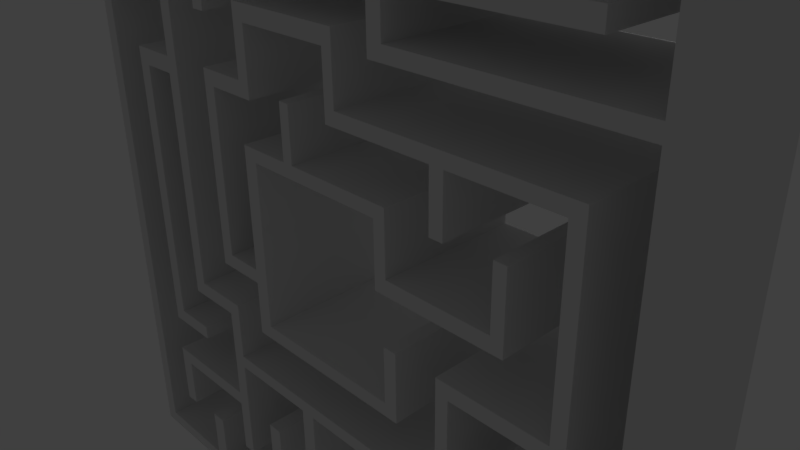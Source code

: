 # Source: laberinto.blend  (saved by Blender 2.77.0; exported with 4.5.12 LTS)
import bpy
from mathutils import Matrix  # noqa: F401  (used for matrix-valued properties, if any)

bpy.ops.wm.read_factory_settings(use_empty=True)
scene = bpy.context.scene
scene.name = 'Scene'

# ---- collections
col_collection_1 = bpy.data.collections.new('Collection 1'); scene.collection.children.link(col_collection_1)

# ---- materials (node trees are filled in below, after node groups)
mat_material = bpy.data.materials.new('Material')
mat_material.alpha_threshold = 0.0
mat_material.use_transparent_shadow = False
mat_material.roughness = 0.5
mat_material.line_color = (0.0, 0.0, 0.0, 1.0)

# ---- material node trees

# ---- world
world_world = bpy.data.worlds.new('World'); scene.world = world_world
world_world.color = (0.05088, 0.05088, 0.05088)
world_world.use_sun_shadow = False
world_world.sun_shadow_jitter_overblur = 0.0
world_world.cycles.sampling_method = 'MANUAL'

# ---- cameras
cam_camera = bpy.data.cameras.new('Camera')
cam_camera.clip_end = 100.0
cam_camera.lens = 35.0
cam_camera.sensor_width = 32.0
cam_camera.sensor_height = 18.0
cam_camera.ortho_scale = 7.314
cam_camera.dof.focus_distance = 0.0
cam_camera.dof.aperture_fstop = 128.0

# ---- lights
light_lamp = bpy.data.lights.new('Lamp', 'POINT')
light_lamp.transmission_factor = 0.0
light_lamp.cutoff_distance = 30.0
light_lamp.energy = 100.0
light_lamp.shadow_buffer_clip_start = 1.001
light_lamp.shadow_soft_size = 0.1
light_lamp.shadow_maximum_resolution = 0.006
light_lamp.use_absolute_resolution = True

# ---- meshes
me_cube = bpy.data.meshes.new('Cube')
me_cube.from_pydata([(-0.774, 1.0, -1.0), (-0.774, -1.0, -1.0), (-1.0, -1.0, -1.0), (-1.0, 1.0, -1.0), (-0.774, 1.0, 1.0), (-0.774, -1.0, 1.0), (-1.0, -1.0, 1.0), (-1.0, 1.0, 1.0), (-0.774, 1.0, 1.439), (-0.774, -1.0, 1.439), (-1.0, 1.0, 1.439), (-1.0, -1.0, 1.439), (-0.774, -1.0, 1.256), (-1.0, -1.0, 1.256), (-0.774, 1.0, 1.256), (-1.0, 1.0, 1.256), (1.559, 1.0, 1.439), (1.559, -1.0, 1.439), (1.559, -1.0, 1.256), (1.559, 1.0, 1.256), (-0.774, 1.0, -1.316), (-0.774, -1.0, -1.316), (-1.0, 1.0, -1.316), (-1.0, -1.0, -1.316), (-1.0, 1.0, -1.123), (-1.0, -1.0, -1.123), (-0.774, -1.0, -1.123), (-0.774, 1.0, -1.123), (1.699, 1.0, -1.316), (1.699, -1.0, -1.316), (1.699, 1.0, -1.123), (1.699, -1.0, -1.123), (1.505, 1.0, -1.316), (1.505, -1.0, -1.316), (1.505, 1.0, -1.123), (1.505, -1.0, -1.123), (1.699, -1.0, -0.3335), (1.699, 1.0, -0.3335), (1.505, 1.0, -0.3335), (1.505, -1.0, -0.3335), (1.382, -1.0, 1.256), (1.382, -1.0, 1.439), (1.382, 1.0, 1.439), (1.382, 1.0, 1.256), (1.559, 1.0, 0.3612), (1.559, -1.0, 0.3612), (1.382, -1.0, 0.3612), (1.382, 1.0, 0.3612), (1.382, -1.0, 0.5677), (1.559, -1.0, 0.5677), (1.382, 1.0, 0.5677), (1.559, 1.0, 0.5677), (3.243, 1.0, 0.3612), (3.243, -1.0, 0.3612), (3.243, 1.0, 0.5677), (3.243, -1.0, 0.5677), (3.067, -1.0, 0.3612), (3.067, -1.0, 0.5677), (3.067, 1.0, 0.5677), (3.067, 1.0, 0.3612), (3.243, -1.0, 1.41), (3.243, 1.0, 1.41), (3.067, 1.0, 1.41), (3.067, -1.0, 1.41), (-0.1908, -1.0, 1.439), (-0.1908, 1.0, 1.439), (-0.1908, -1.0, 1.256), (-0.1908, 1.0, 1.256), (-0.02991, -1.0, 1.256), (-0.02991, 1.0, 1.256), (-0.02991, -1.0, 1.439), (-0.02991, 1.0, 1.439), (-0.02991, -1.0, 2.193), (-0.1908, -1.0, 2.193), (-0.02991, 1.0, 2.193), (-0.1908, 1.0, 2.193), (-0.774, 1.0, -0.3333), (-0.774, -1.0, -0.3333), (-1.0, -1.0, -0.3333), (-1.0, 1.0, -0.3333), (-0.774, 1.0, -0.5333), (-0.774, -1.0, -0.5333), (-1.0, -1.0, -0.5333), (-1.0, 1.0, -0.5333), (-1.772, -1.0, -0.5333), (-1.772, -1.0, -0.3333), (-1.772, 1.0, -0.5333), (-1.772, 1.0, -0.3333), (-1.57, 1.0, -0.3333), (-1.57, -1.0, -0.3333), (-1.57, 1.0, -0.5333), (-1.57, -1.0, -0.5333), (-1.772, -1.0, 2.263), (-1.772, 1.0, 2.263), (-1.57, 1.0, 2.263), (-1.57, -1.0, 2.263), (-1.772, 1.0, 2.052), (-1.57, 1.0, 2.052), (-1.57, -1.0, 2.052), (-1.772, -1.0, 2.052), (-0.7987, 1.0, 2.263), (-0.7987, -1.0, 2.263), (-0.7987, 1.0, 2.052), (-0.7987, -1.0, 2.052), (-0.9916, -1.0, 2.052), (-0.9916, -1.0, 2.263), (-0.9916, 1.0, 2.263), (-0.9916, 1.0, 2.052), (-0.7987, 1.0, 3.21), (-0.7987, -1.0, 3.21), (-0.9916, 1.0, 3.21), (-0.9916, -1.0, 3.21), (-0.9916, 1.0, 2.982), (-0.7987, 1.0, 2.982), (-0.9916, -1.0, 2.982), (-0.7987, -1.0, 2.982), (0.7975, 1.0, 3.21), (0.7975, -1.0, 3.21), (0.7975, 1.0, 2.982), (0.7975, -1.0, 2.982), (0.6379, 1.0, 2.982), (0.6379, -1.0, 2.982), (0.6379, -1.0, 3.21), (0.6379, 1.0, 3.21), (0.7975, 1.0, 2.122), (0.7975, -1.0, 2.122), (0.6379, 1.0, 2.122), (0.6379, -1.0, 2.122), (0.7975, 1.0, 2.311), (0.6379, 1.0, 2.311), (0.6379, -1.0, 2.311), (0.7975, -1.0, 2.311), (4.06, 1.0, 2.122), (4.06, -1.0, 2.122), (4.06, 1.0, 2.311), (4.06, -1.0, 2.311), (2.411, -1.0, 2.311), (2.411, 1.0, 2.311), (2.411, 1.0, 2.122), (2.411, -1.0, 2.122), (2.218, 1.0, 2.311), (2.218, 1.0, 2.122), (2.218, -1.0, 2.122), (2.218, -1.0, 2.311), (2.411, 1.0, 1.333), (2.411, -1.0, 1.333), (2.218, 1.0, 1.333), (2.218, -1.0, 1.333), (3.867, -1.0, 2.311), (3.867, 1.0, 2.311), (3.867, 1.0, 2.122), (3.867, -1.0, 2.122), (4.06, 1.0, -2.929), (4.06, -1.0, -2.929), (3.867, 1.0, -2.929), (3.867, -1.0, -2.929), (4.06, 1.0, -0.3193), (3.867, 1.0, -0.3193), (3.867, -1.0, -0.3193), (4.06, -1.0, -0.3193), (4.06, 1.0, -0.5298), (3.867, 1.0, -0.5298), (3.867, -1.0, -0.5298), (4.06, -1.0, -0.5298), (2.33, 1.0, -0.5298), (2.33, 1.0, -0.3193), (2.33, -1.0, -0.5298), (2.33, -1.0, -0.3193), (2.517, -1.0, -0.5298), (2.517, 1.0, -0.5298), (2.517, 1.0, -0.3193), (2.517, -1.0, -0.3193), (2.33, 1.0, -2.193), (2.33, -1.0, -2.193), (2.517, -1.0, -2.193), (2.517, 1.0, -2.193), (2.517, 1.0, -2.006), (2.33, 1.0, -2.006), (2.33, -1.0, -2.006), (2.517, -1.0, -2.006), (-1.774, 1.0, -2.193), (-1.774, -1.0, -2.193), (-1.774, 1.0, -2.006), (-1.774, -1.0, -2.006), (0.04794, -1.0, -2.193), (0.04794, 1.0, -2.193), (0.04794, 1.0, -2.006), (0.04794, -1.0, -2.006), (-0.1798, -1.0, -2.193), (-0.1798, 1.0, -2.193), (-0.1798, 1.0, -2.006), (-0.1798, -1.0, -2.006), (-0.1798, 1.0, -3.729), (0.04794, 1.0, -3.729), (0.04794, -1.0, -3.729), (-0.1798, -1.0, -3.729), (-1.564, -1.0, -2.193), (-1.564, 1.0, -2.193), (-1.564, 1.0, -2.006), (-1.564, -1.0, -2.006), (-1.774, 1.0, -3.792), (-1.774, -1.0, -3.792), (-1.564, -1.0, -3.792), (-1.564, 1.0, -3.792), (-1.774, 1.0, -1.143), (-1.774, -1.0, -1.143), (-1.564, 1.0, -1.143), (-1.564, -1.0, -1.143), (-1.774, 1.0, -1.358), (-1.564, 1.0, -1.358), (-1.564, -1.0, -1.358), (-1.774, -1.0, -1.358), (-2.658, 1.0, -1.143), (-2.658, -1.0, -1.143), (-2.658, 1.0, -1.358), (-2.658, -1.0, -1.358), (-2.447, 1.0, -1.358), (-2.447, 1.0, -1.143), (-2.447, -1.0, -1.143), (-2.447, -1.0, -1.358), (-2.658, 1.0, 3.93), (-2.658, -1.0, 3.93), (-2.447, 1.0, 3.93), (-2.447, -1.0, 3.93), (-2.447, 1.0, 3.698), (-2.447, -1.0, 3.698), (-2.658, -1.0, 3.698), (-2.658, 1.0, 3.698), (-2.447, -1.0, 1.999), (-2.658, -1.0, 1.999), (-2.658, 1.0, 1.999), (-2.447, 1.0, 1.999), (-2.447, 1.0, 2.233), (-2.447, -1.0, 2.233), (-2.658, -1.0, 2.233), (-2.658, 1.0, 2.233), (-3.416, -1.0, 2.233), (-3.416, -1.0, 1.999), (-3.416, 1.0, 2.233), (-3.416, 1.0, 1.999), (-3.353, 1.0, 3.93), (-3.353, -1.0, 3.93), (-3.353, -1.0, 3.698), (-3.353, 1.0, 3.698), (4.056, 1.0, 3.93), (4.056, -1.0, 3.93), (4.056, 1.0, 3.698), (4.056, -1.0, 3.698), (-1.856, -1.0, 3.698), (-1.856, -1.0, 3.93), (-1.856, 1.0, 3.93), (-1.856, 1.0, 3.698), (-1.645, -1.0, 3.698), (-1.645, -1.0, 3.93), (-1.645, 1.0, 3.93), (-1.645, 1.0, 3.698), (1.354, -1.0, 3.698), (1.354, -1.0, 3.93), (1.354, 1.0, 3.93), (1.354, 1.0, 3.698), (1.565, -1.0, 3.698), (1.565, -1.0, 3.93), (1.565, 1.0, 3.93), (1.565, 1.0, 3.698), (-1.645, 1.0, 2.982), (-1.856, 1.0, 2.982), (-1.856, -1.0, 2.982), (-1.645, -1.0, 2.982), (1.565, 1.0, 2.982), (1.354, 1.0, 2.982), (1.354, -1.0, 2.982), (1.565, -1.0, 2.982), (1.565, 1.0, 3.171), (1.354, 1.0, 3.171), (1.565, -1.0, 3.171), (1.354, -1.0, 3.171), (4.827, 1.0, 2.982), (4.827, -1.0, 2.982), (4.827, 1.0, 3.171), (4.827, -1.0, 3.171), (4.636, 1.0, 2.982), (4.636, -1.0, 2.982), (4.636, -1.0, 3.171), (4.636, 1.0, 3.171), (4.827, -1.0, 4.771), (4.827, 1.0, 4.771), (4.636, 1.0, 4.771), (4.636, -1.0, 4.771), (4.827, 1.0, -4.68), (4.827, -1.0, -4.68), (4.636, 1.0, -4.68), (4.636, -1.0, -4.68), (-1.564, -1.0, -2.761), (-1.564, 1.0, -2.761), (-1.774, -1.0, -2.761), (-1.774, 1.0, -2.761), (-1.564, -1.0, -2.967), (-1.774, -1.0, -2.967), (-1.774, 1.0, -2.967), (-1.564, 1.0, -2.967), (-3.437, 1.0, -2.761), (-3.437, -1.0, -2.761), (-3.437, -1.0, -2.967), (-3.437, 1.0, -2.967), (-3.208, -1.0, -2.967), (-3.208, 1.0, -2.967), (-3.208, -1.0, -2.761), (-3.208, 1.0, -2.761), (-3.437, 1.0, -3.746), (-3.437, -1.0, -3.746), (-3.208, -1.0, -3.746), (-3.208, 1.0, -3.746), (-3.205, 1.0, 1.999), (-3.205, 1.0, 2.233), (-3.205, -1.0, 2.233), (-3.205, -1.0, 1.999), (-3.416, -1.0, -2.168), (-3.416, 1.0, -2.168), (-3.205, 1.0, -2.168), (-3.205, -1.0, -2.168), (-3.205, 1.0, -1.96), (-3.416, 1.0, -1.96), (-3.416, -1.0, -1.96), (-3.205, -1.0, -1.96), (-2.553, -1.0, -2.168), (-2.553, 1.0, -2.168), (-2.553, 1.0, -1.96), (-2.553, -1.0, -1.96), (4.636, 1.0, 4.561), (4.827, 1.0, 4.561), (4.827, -1.0, 4.561), (4.636, -1.0, 4.561), (-4.267, -1.0, 4.771), (-4.267, 1.0, 4.771), (-4.267, 1.0, 4.561), (-4.267, -1.0, 4.561), (4.827, 1.0, -4.448), (4.636, 1.0, -4.448), (4.636, -1.0, -4.448), (4.827, -1.0, -4.448), (4.636, 1.0, -3.878), (4.636, -1.0, -3.878), (4.827, 1.0, -3.878), (4.827, -1.0, -3.878), (4.636, 1.0, -3.645), (4.636, -1.0, -3.645), (4.827, 1.0, -3.645), (4.827, -1.0, -3.645), (3.079, 1.0, -3.878), (3.079, -1.0, -3.878), (3.079, 1.0, -3.645), (3.079, -1.0, -3.645), (3.289, -1.0, -3.645), (3.289, -1.0, -3.878), (3.289, 1.0, -3.878), (3.289, 1.0, -3.645), (3.079, 1.0, -1.119), (3.079, -1.0, -1.119), (3.289, -1.0, -1.119), (3.289, 1.0, -1.119), (3.289, -1.0, -2.74), (3.079, -1.0, -2.74), (3.289, 1.0, -2.74), (3.079, 1.0, -2.74), (3.079, -1.0, -2.956), (3.289, -1.0, -2.956), (3.289, 1.0, -2.956), (3.079, 1.0, -2.956), (0.7636, 1.0, -2.956), (0.7636, 1.0, -2.74), (0.7636, -1.0, -2.74), (0.7636, -1.0, -2.956), (0.6163, 1.0, -4.68), (0.6163, -1.0, -4.68), (0.6163, 1.0, -4.448), (0.6163, -1.0, -4.448), (0.8675, -1.0, -4.68), (0.8675, 1.0, -4.68), (0.8675, 1.0, -4.448), (0.8675, -1.0, -4.448), (0.6163, 1.0, -3.627), (0.6163, -1.0, -3.627), (0.8675, 1.0, -3.627), (0.8675, -1.0, -3.627), (0.8675, -1.0, -3.822), (0.6163, -1.0, -3.822), (0.6163, 1.0, -3.822), (0.8675, 1.0, -3.822), (2.362, 1.0, -3.627), (2.362, -1.0, -3.627), (2.362, -1.0, -3.822), (2.362, 1.0, -3.822), (-4.056, -1.0, 4.771), (-4.056, -1.0, 4.561), (-4.056, 1.0, 4.561), (-4.056, 1.0, 4.771), (-4.267, -1.0, -4.637), (-4.267, 1.0, -4.637), (-4.056, -1.0, -4.637), (-4.056, 1.0, -4.637), (-4.056, -1.0, 2.86), (-4.056, 1.0, 2.86), (-4.267, 1.0, 2.86), (-4.267, -1.0, 2.86), (-4.056, 1.0, 3.088), (-4.267, -1.0, 3.088), (-4.056, -1.0, 3.088), (-4.267, 1.0, 3.088), (-4.056, -1.0, -4.448), (-4.267, 1.0, -4.448), (-4.056, 1.0, -4.448), (-4.267, -1.0, -4.448), (-3.361, -1.0, 3.088), (-3.361, -1.0, 2.86), (-3.361, 1.0, 2.86), (-3.361, 1.0, 3.088), (-0.0357, -1.0, -4.637), (-0.0357, 1.0, -4.637), (-0.0357, -1.0, -4.448), (-0.0357, 1.0, -4.448), (-2.659, -1.0, -4.448), (-2.659, 1.0, -4.448), (-2.659, 1.0, -4.637), (-2.659, -1.0, -4.637), (-2.405, -1.0, -4.448), (-2.405, 1.0, -4.637), (-2.405, 1.0, -4.448), (-2.405, -1.0, -4.637), (-0.7974, -1.0, -4.448), (-0.7974, 1.0, -4.637), (-0.7974, 1.0, -4.448), (-0.7974, -1.0, -4.637), (-1.03, 1.0, -4.448), (-1.03, -1.0, -4.637), (-1.03, -1.0, -4.448), (-1.03, 1.0, -4.637), (-1.03, -1.0, -2.932), (-0.7974, -1.0, -2.932), (-0.7974, 1.0, -2.932), (-1.03, 1.0, -2.932), (-2.405, 1.0, -3.669), (-2.659, 1.0, -3.669), (-2.659, -1.0, -3.669), (-2.405, -1.0, -3.669)], [], [(25, 24, 22, 23), (13, 12, 9, 11), (76, 4, 5, 77), (77, 5, 6, 78), (78, 6, 7, 79), (80, 0, 3, 83), (8, 10, 11, 9), (41, 40, 18, 17), (15, 13, 11, 10), (14, 15, 10, 8), (4, 7, 15, 14), (7, 6, 13, 15), (5, 4, 14, 12), (6, 5, 12, 13), (18, 19, 16, 17), (42, 41, 17, 16), (49, 48, 46, 45), (43, 42, 16, 19), (20, 21, 23, 22), (26, 25, 23, 21), (24, 27, 20, 22), (33, 32, 28, 29), (0, 1, 26, 27), (3, 0, 27, 24), (1, 2, 25, 26), (2, 3, 24, 25), (30, 31, 29, 28), (32, 34, 30, 28), (30, 34, 38, 37), (35, 33, 29, 31), (26, 21, 33, 35), (27, 26, 35, 34), (20, 27, 34, 32), (21, 20, 32, 33), (38, 39, 36, 37), (34, 35, 39, 38), (35, 31, 36, 39), (31, 30, 37, 36), (69, 71, 42, 43), (68, 69, 43, 40), (71, 70, 41, 42), (70, 68, 40, 41), (46, 47, 44, 45), (48, 50, 47, 46), (50, 51, 44, 47), (57, 56, 53, 55), (19, 18, 49, 51), (43, 19, 51, 50), (40, 43, 50, 48), (18, 40, 48, 49), (54, 55, 53, 52), (59, 58, 54, 52), (58, 57, 63, 62), (56, 59, 52, 53), (45, 44, 59, 56), (51, 49, 57, 58), (44, 51, 58, 59), (49, 45, 56, 57), (62, 63, 60, 61), (57, 55, 60, 63), (55, 54, 61, 60), (54, 58, 62, 61), (9, 12, 66, 64), (8, 9, 64, 65), (12, 14, 67, 66), (14, 8, 65, 67), (64, 66, 68, 70), (70, 71, 74, 72), (66, 67, 69, 68), (67, 65, 71, 69), (75, 73, 72, 74), (64, 70, 72, 73), (65, 64, 73, 75), (71, 65, 75, 74), (4, 76, 79, 7), (97, 96, 93, 94), (81, 77, 78, 82), (80, 76, 77, 81), (0, 80, 81, 1), (1, 81, 82, 2), (2, 82, 83, 3), (76, 80, 83, 79), (84, 85, 87, 86), (88, 90, 86, 87), (90, 91, 84, 86), (91, 89, 85, 84), (82, 78, 89, 91), (83, 82, 91, 90), (79, 83, 90, 88), (78, 79, 88, 89), (95, 94, 93, 92), (105, 104, 103, 101), (96, 99, 92, 93), (99, 98, 95, 92), (85, 89, 98, 99), (87, 85, 99, 96), (89, 88, 97, 98), (88, 87, 96, 97), (103, 102, 100, 101), (107, 106, 100, 102), (113, 112, 110, 108), (104, 107, 102, 103), (98, 97, 107, 104), (94, 95, 105, 106), (97, 94, 106, 107), (95, 98, 104, 105), (110, 111, 109, 108), (112, 114, 111, 110), (129, 128, 124, 126), (114, 115, 109, 111), (105, 101, 115, 114), (101, 100, 113, 115), (106, 105, 114, 112), (100, 106, 112, 113), (119, 118, 116, 117), (123, 122, 117, 116), (122, 121, 119, 117), (120, 123, 116, 118), (113, 108, 123, 120), (109, 115, 121, 122), (108, 109, 122, 123), (115, 113, 120, 121), (127, 126, 124, 125), (130, 129, 126, 127), (131, 130, 127, 125), (149, 148, 135, 134), (118, 119, 131, 128), (119, 121, 130, 131), (121, 120, 129, 130), (120, 118, 128, 129), (134, 135, 133, 132), (150, 149, 134, 132), (161, 160, 152, 154), (148, 151, 133, 135), (143, 142, 139, 136), (139, 142, 147, 145), (141, 140, 137, 138), (140, 143, 136, 137), (128, 131, 143, 140), (124, 128, 140, 141), (125, 124, 141, 142), (131, 125, 142, 143), (147, 146, 144, 145), (141, 138, 144, 146), (138, 139, 145, 144), (142, 141, 146, 147), (136, 139, 151, 148), (139, 138, 150, 151), (138, 137, 149, 150), (137, 136, 148, 149), (155, 154, 152, 153), (162, 161, 154, 155), (163, 162, 155, 153), (160, 163, 153, 152), (132, 133, 159, 156), (133, 151, 158, 159), (151, 150, 157, 158), (150, 132, 156, 157), (156, 159, 163, 160), (159, 158, 162, 163), (177, 176, 175, 172), (157, 156, 160, 161), (167, 165, 164, 166), (170, 169, 164, 165), (171, 170, 165, 167), (168, 171, 167, 166), (162, 158, 171, 168), (158, 157, 170, 171), (157, 161, 169, 170), (161, 162, 168, 169), (175, 174, 173, 172), (299, 296, 202, 203), (179, 178, 173, 174), (176, 179, 174, 175), (169, 168, 179, 176), (168, 166, 178, 179), (166, 164, 177, 178), (164, 169, 176, 177), (183, 182, 180, 181), (198, 197, 180, 182), (209, 208, 204, 206), (196, 199, 183, 181), (173, 178, 187, 184), (178, 177, 186, 187), (177, 172, 185, 186), (172, 173, 184, 185), (184, 187, 191, 188), (187, 186, 190, 191), (186, 185, 189, 190), (188, 189, 192, 195), (193, 194, 195, 192), (185, 184, 194, 193), (189, 185, 193, 192), (184, 188, 195, 194), (188, 191, 199, 196), (191, 190, 198, 199), (190, 189, 197, 198), (189, 188, 196, 197), (203, 202, 201, 200), (296, 297, 201, 202), (297, 298, 200, 201), (298, 299, 203, 200), (207, 206, 204, 205), (210, 209, 206, 207), (211, 210, 207, 205), (217, 216, 214, 212), (182, 183, 211, 208), (183, 199, 210, 211), (199, 198, 209, 210), (198, 182, 208, 209), (214, 215, 213, 212), (261, 260, 247, 245), (219, 218, 213, 215), (216, 219, 215, 214), (208, 211, 219, 216), (211, 205, 218, 219), (205, 204, 217, 218), (204, 208, 216, 217), (223, 222, 220, 221), (226, 225, 223, 221), (226, 221, 241, 242), (224, 227, 220, 222), (232, 235, 227, 224), (235, 234, 226, 227), (234, 233, 225, 226), (233, 232, 224, 225), (218, 217, 231, 228), (213, 218, 228, 229), (212, 213, 229, 230), (217, 212, 230, 231), (228, 231, 232, 233), (229, 228, 233, 234), (313, 312, 239, 238), (231, 230, 235, 232), (239, 237, 236, 238), (314, 313, 238, 236), (315, 314, 236, 237), (321, 320, 318, 317), (243, 242, 241, 240), (227, 226, 242, 243), (221, 220, 240, 241), (220, 227, 243, 240), (247, 246, 244, 245), (262, 261, 245, 244), (263, 262, 244, 246), (260, 263, 246, 247), (225, 224, 251, 248), (224, 222, 250, 251), (222, 223, 249, 250), (223, 225, 248, 249), (252, 248, 266, 267), (251, 250, 254, 255), (250, 249, 253, 254), (249, 248, 252, 253), (252, 255, 259, 256), (255, 254, 258, 259), (254, 253, 257, 258), (253, 252, 256, 257), (273, 272, 268, 269), (259, 258, 262, 263), (258, 257, 261, 262), (257, 256, 260, 261), (266, 265, 264, 267), (270, 269, 268, 271), (337, 336, 288, 290), (248, 251, 265, 266), (274, 275, 270, 271), (275, 273, 269, 270), (251, 255, 264, 265), (255, 252, 267, 264), (256, 259, 273, 275), (260, 256, 275, 274), (263, 260, 274, 272), (259, 263, 272, 273), (278, 279, 277, 276), (282, 281, 277, 279), (280, 283, 278, 276), (329, 328, 286, 285), (272, 274, 282, 283), (268, 272, 283, 280), (274, 271, 281, 282), (271, 268, 280, 281), (286, 287, 284, 285), (330, 329, 285, 284), (393, 392, 332, 335), (331, 330, 284, 287), (291, 290, 288, 289), (377, 376, 373, 372), (336, 339, 289, 288), (339, 338, 291, 289), (180, 197, 293, 295), (181, 180, 295, 294), (196, 181, 294, 292), (197, 196, 292, 293), (295, 293, 299, 298), (302, 303, 308, 309), (292, 294, 297, 296), (293, 292, 296, 299), (301, 300, 303, 302), (304, 306, 301, 302), (306, 307, 300, 301), (307, 305, 303, 300), (295, 298, 305, 307), (294, 295, 307, 306), (297, 294, 306, 304), (298, 297, 304, 305), (311, 310, 309, 308), (304, 302, 309, 310), (305, 304, 310, 311), (303, 305, 311, 308), (230, 229, 315, 312), (229, 234, 314, 315), (234, 235, 313, 314), (235, 230, 312, 313), (318, 319, 316, 317), (322, 321, 317, 316), (318, 320, 326, 325), (323, 322, 316, 319), (315, 237, 322, 323), (312, 315, 323, 320), (237, 239, 321, 322), (239, 312, 320, 321), (326, 327, 324, 325), (320, 323, 327, 326), (323, 319, 324, 327), (319, 318, 325, 324), (282, 279, 330, 331), (283, 282, 331, 328), (279, 278, 329, 330), (278, 283, 328, 329), (334, 335, 332, 333), (430, 428, 418, 419), (392, 395, 333, 332), (395, 394, 334, 333), (343, 341, 338, 339), (342, 343, 339, 336), (341, 340, 337, 338), (340, 342, 336, 337), (344, 346, 342, 340), (353, 352, 351, 349), (346, 347, 343, 342), (347, 345, 341, 343), (277, 281, 345, 347), (276, 277, 347, 346), (281, 280, 344, 345), (280, 276, 346, 344), (351, 350, 348, 349), (354, 353, 349, 348), (361, 360, 358, 357), (355, 354, 348, 350), (344, 340, 354, 355), (345, 344, 355, 352), (340, 341, 353, 354), (341, 345, 352, 353), (358, 359, 356, 357), (360, 362, 359, 358), (362, 363, 356, 359), (363, 361, 357, 356), (361, 363, 369, 370), (366, 367, 363, 362), (365, 366, 362, 360), (364, 365, 360, 361), (351, 352, 365, 364), (352, 355, 366, 365), (355, 350, 367, 366), (350, 351, 364, 367), (368, 371, 370, 369), (367, 364, 371, 368), (363, 367, 368, 369), (364, 361, 370, 371), (375, 374, 372, 373), (385, 384, 383, 381), (376, 379, 375, 373), (378, 377, 372, 374), (337, 290, 377, 378), (291, 338, 379, 376), (338, 337, 378, 379), (290, 291, 376, 377), (383, 382, 380, 381), (386, 385, 381, 380), (383, 384, 390, 389), (387, 386, 380, 382), (378, 374, 386, 387), (379, 378, 387, 384), (374, 375, 385, 386), (375, 379, 384, 385), (390, 391, 388, 389), (384, 387, 391, 390), (387, 382, 388, 391), (382, 383, 389, 388), (286, 328, 394, 395), (287, 286, 395, 392), (328, 331, 393, 394), (331, 287, 392, 393), (399, 398, 396, 397), (411, 409, 397, 396), (409, 410, 399, 397), (408, 411, 396, 398), (406, 405, 403, 400), (407, 404, 401, 402), (405, 407, 402, 403), (404, 406, 412, 415), (394, 393, 406, 404), (335, 334, 407, 405), (334, 394, 404, 407), (393, 335, 405, 406), (400, 403, 411, 408), (402, 401, 410, 409), (403, 402, 409, 411), (401, 400, 408, 410), (415, 412, 413, 414), (401, 404, 415, 414), (406, 400, 413, 412), (400, 401, 414, 413), (419, 418, 416, 417), (431, 429, 417, 416), (428, 431, 416, 418), (429, 430, 419, 417), (399, 410, 421, 422), (408, 398, 423, 420), (398, 399, 422, 423), (410, 408, 420, 421), (422, 421, 426, 425), (420, 423, 427, 424), (423, 422, 425, 427), (426, 421, 441, 440), (435, 432, 430, 429), (434, 433, 431, 428), (433, 435, 429, 431), (434, 428, 437, 436), (426, 424, 434, 432), (427, 425, 435, 433), (424, 427, 433, 434), (425, 426, 432, 435), (439, 436, 437, 438), (428, 430, 438, 437), (432, 434, 436, 439), (430, 432, 439, 438), (441, 442, 443, 440), (420, 424, 443, 442), (424, 426, 440, 443), (421, 420, 442, 441)])
me_cube.materials.append(mat_material)
me_cube.use_remesh_preserve_volume = False
me_cube.use_remesh_preserve_attributes = False
me_cube.use_mirror_vertex_groups = False
me_cube.update()

# ---- objects
ob_cube = bpy.data.objects.new('Cube', me_cube)
ob_lamp = bpy.data.objects.new('Lamp', light_lamp)
ob_camera = bpy.data.objects.new('Camera', cam_camera)

# ---- transforms, parenting, visibility, modifiers, constraints
ob_cube.location = (-0.228, 0.0, 0.0)
ob_cube.lock_rotations_4d = False
ob_cube.empty_display_type = 'ARROWS'
ob_cube.lineart.crease_threshold = 0.0
ob_lamp.location = (4.076, 1.005, 5.904)
ob_lamp.rotation_euler = (0.6503, 0.05522, 1.866)
ob_lamp.lock_rotations_4d = False
ob_lamp.empty_display_type = 'ARROWS'
ob_lamp.color = (0.0, 0.0, 0.0, 0.0)
ob_lamp.lineart.crease_threshold = 0.0
ob_camera.location = (7.481, -6.508, 5.344)
ob_camera.rotation_euler = (1.109, 0.01082, 0.8149)
ob_camera.lock_rotations_4d = False
ob_camera.empty_display_type = 'ARROWS'
ob_camera.color = (0.0, 0.0, 0.0, 0.0)
ob_camera.display_type = 'WIRE'
ob_camera.lineart.crease_threshold = 0.0

# ---- collection membership
col_collection_1.objects.link(ob_cube)
col_collection_1.objects.link(ob_lamp)
col_collection_1.objects.link(ob_camera)

# ---- scene / render settings (as saved in the file)
scene.camera = ob_camera
scene.frame_start = 1; scene.frame_end = 250; scene.frame_set(1)
scene.render.engine = 'BLENDER_EEVEE_NEXT'
scene.render.resolution_percentage = 50
scene.render.dither_intensity = 0.0
scene.cycles.use_denoising = False
scene.cycles.samples = 128
scene.cycles.sampling_pattern = 'TABULATED_SOBOL'
scene.cycles.light_sampling_threshold = 0.0
scene.cycles.use_adaptive_sampling = False
scene.cycles.use_light_tree = False
scene.cycles.blur_glossy = 0.0
scene.cycles.sample_clamp_indirect = 0.0
scene.view_settings.view_transform = 'Standard'
bpy.context.view_layer.update()
